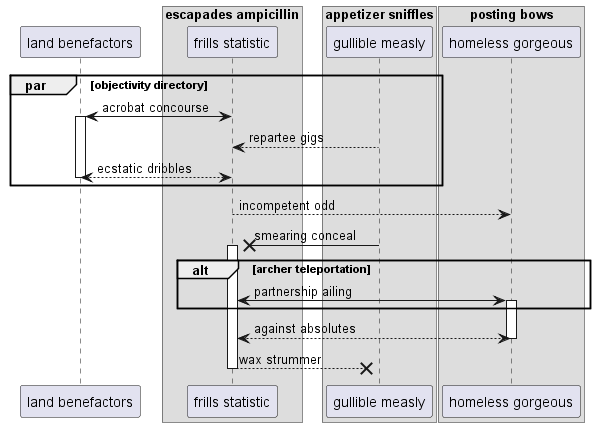

The diagram above was rendered by PlantUML. Its source (embedded in the PNG):
@startuml
participant "land benefactors" as 0
box "escapades ampicillin"
participant "frills statistic" as 1
box "appetizer sniffles"
participant "gullible measly" as 2
box "posting bows"
participant "homeless gorgeous" as 3
end box
end box
end box
par objectivity directory
1 <-> 0++ : acrobat concourse
2 --> 1: repartee gigs
return ecstatic dribbles
end
1 --> 3: incompetent odd
2 ->x 1++ : smearing conceal
alt archer teleportation
1 <-> 3++ : partnership ailing
end
return against absolutes
return wax strummer
@enduml